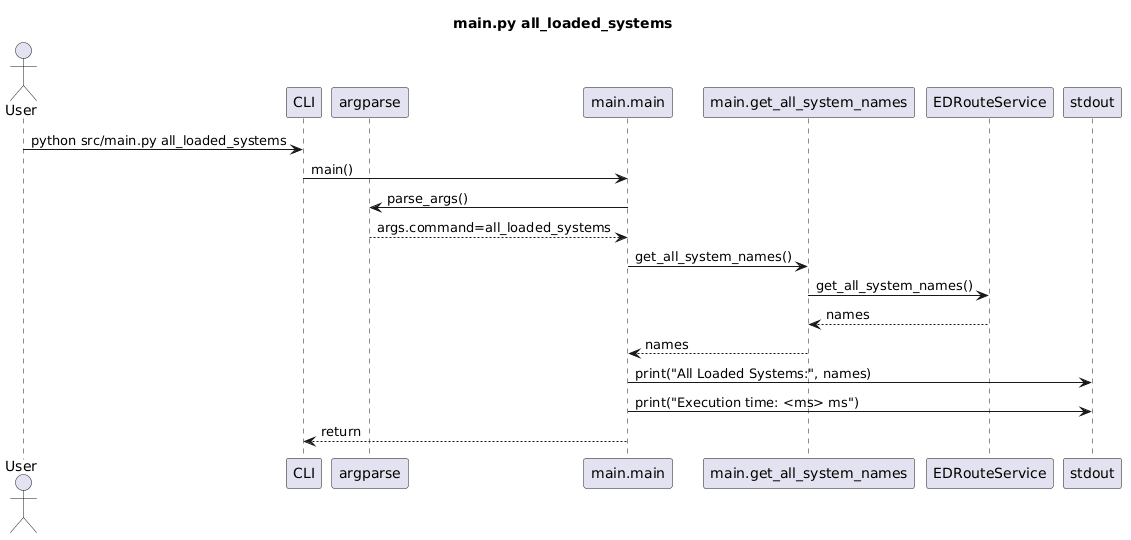

The diagram above was rendered by PlantUML. Its source (embedded in the PNG):
@startuml
title main.py all_loaded_systems

actor User
participant "CLI" as CLI
participant "argparse" as Parser
participant "main.main" as Main
participant "main.get_all_system_names" as GetNames
participant "EDRouteService" as Service
participant "stdout" as Out

User -> CLI: python src/main.py all_loaded_systems
CLI -> Main: main()
Main -> Parser: parse_args()
Parser --> Main: args.command=all_loaded_systems
Main -> GetNames: get_all_system_names()
GetNames -> Service: get_all_system_names()
Service --> GetNames: names
GetNames --> Main: names
Main -> Out: print("All Loaded Systems:", names)
Main -> Out: print("Execution time: <ms> ms")
Main --> CLI: return
@enduml